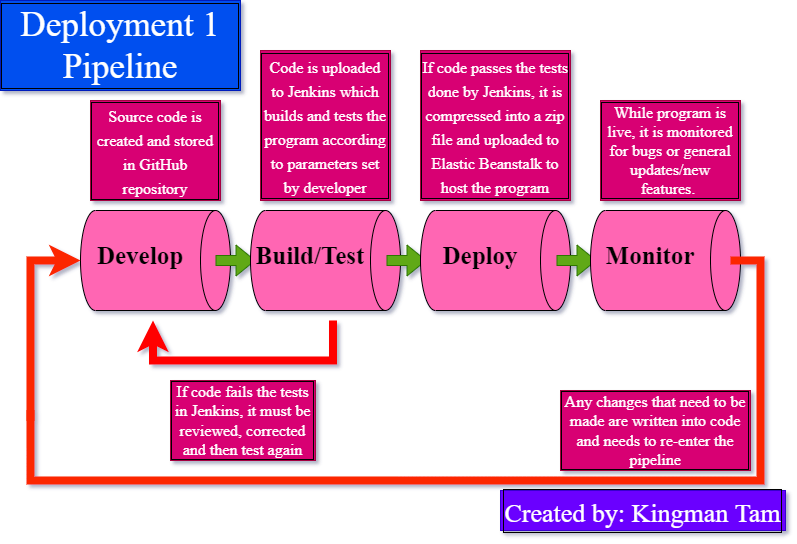

The diagram above was exported from draw.io. Its source (the exported page's mxGraphModel, read from the mxfile embedded in the PNG):
<mxGraphModel dx="1038" dy="547" grid="1" gridSize="10" guides="1" tooltips="1" connect="1" arrows="1" fold="1" page="1" pageScale="1" pageWidth="1100" pageHeight="850" background="none" math="0" shadow="1">
  <root>
    <mxCell id="0" />
    <mxCell id="1" parent="0" />
    <mxCell id="5_VJO5I97GOlSP-krV_t-1" value="" style="shape=cylinder3;whiteSpace=wrap;html=1;boundedLbl=1;backgroundOutline=1;size=15;direction=south;fillColor=#FF66B3;" vertex="1" parent="1">
      <mxGeometry x="214" y="378" width="150" height="100" as="geometry" />
    </mxCell>
    <mxCell id="5_VJO5I97GOlSP-krV_t-8" value="" style="shape=flexArrow;endArrow=classic;html=1;rounded=0;fillColor=#60a917;fillStyle=solid;strokeColor=#2D7600;" edge="1" parent="1">
      <mxGeometry width="50" height="50" relative="1" as="geometry">
        <mxPoint x="349" y="428" as="sourcePoint" />
        <mxPoint x="389" y="428" as="targetPoint" />
      </mxGeometry>
    </mxCell>
    <mxCell id="5_VJO5I97GOlSP-krV_t-20" value="" style="edgeStyle=orthogonalEdgeStyle;rounded=0;fillStyle=solid;orthogonalLoop=1;jettySize=auto;html=1;fontFamily=Times New Roman;fontSize=25;fillColor=#330000;strokeWidth=8;strokeColor=#FF0000;" edge="1" parent="1">
      <mxGeometry relative="1" as="geometry">
        <mxPoint x="286.5" y="488" as="targetPoint" />
        <mxPoint x="466.5" y="488" as="sourcePoint" />
        <Array as="points">
          <mxPoint x="466.5" y="528" />
          <mxPoint x="286.5" y="528" />
        </Array>
      </mxGeometry>
    </mxCell>
    <mxCell id="5_VJO5I97GOlSP-krV_t-10" value="" style="shape=cylinder3;whiteSpace=wrap;html=1;boundedLbl=1;backgroundOutline=1;size=15;direction=south;fillColor=#FF66B3;" vertex="1" parent="1">
      <mxGeometry x="384" y="378" width="150" height="100" as="geometry" />
    </mxCell>
    <mxCell id="5_VJO5I97GOlSP-krV_t-11" value="" style="shape=flexArrow;endArrow=classic;html=1;rounded=0;fillColor=#60a917;fillStyle=solid;strokeColor=#2D7600;" edge="1" parent="1">
      <mxGeometry width="50" height="50" relative="1" as="geometry">
        <mxPoint x="520" y="428" as="sourcePoint" />
        <mxPoint x="560" y="428" as="targetPoint" />
      </mxGeometry>
    </mxCell>
    <mxCell id="5_VJO5I97GOlSP-krV_t-12" value="Build/Test" style="text;html=1;strokeColor=none;fillColor=none;align=center;verticalAlign=middle;whiteSpace=wrap;rounded=0;fontSize=25;fontFamily=Times New Roman;fontStyle=1" vertex="1" parent="1">
      <mxGeometry x="414" y="408" width="60" height="30" as="geometry" />
    </mxCell>
    <mxCell id="5_VJO5I97GOlSP-krV_t-13" value="Develop" style="text;html=1;strokeColor=none;fillColor=none;align=center;verticalAlign=middle;whiteSpace=wrap;rounded=0;fontFamily=Times New Roman;fontSize=25;fontStyle=1" vertex="1" parent="1">
      <mxGeometry x="244" y="408" width="60" height="30" as="geometry" />
    </mxCell>
    <mxCell id="5_VJO5I97GOlSP-krV_t-14" value="" style="shape=cylinder3;whiteSpace=wrap;html=1;boundedLbl=1;backgroundOutline=1;size=15;direction=south;fillColor=#FF66B3;" vertex="1" parent="1">
      <mxGeometry x="554" y="378" width="150" height="100" as="geometry" />
    </mxCell>
    <mxCell id="5_VJO5I97GOlSP-krV_t-15" value="" style="shape=flexArrow;endArrow=classic;html=1;rounded=0;fillColor=#60a917;fillStyle=solid;strokeColor=#2D7600;" edge="1" parent="1">
      <mxGeometry width="50" height="50" relative="1" as="geometry">
        <mxPoint x="690" y="428" as="sourcePoint" />
        <mxPoint x="730" y="428" as="targetPoint" />
      </mxGeometry>
    </mxCell>
    <mxCell id="5_VJO5I97GOlSP-krV_t-16" value="Deploy" style="text;html=1;strokeColor=none;fillColor=none;align=center;verticalAlign=middle;whiteSpace=wrap;rounded=0;fontSize=25;fontFamily=Times New Roman;fontStyle=1" vertex="1" parent="1">
      <mxGeometry x="584" y="408" width="60" height="30" as="geometry" />
    </mxCell>
    <mxCell id="5_VJO5I97GOlSP-krV_t-17" value="" style="shape=cylinder3;whiteSpace=wrap;html=1;boundedLbl=1;backgroundOutline=1;size=15;direction=south;fillColor=#FF66B3;" vertex="1" parent="1">
      <mxGeometry x="724" y="378" width="150" height="100" as="geometry" />
    </mxCell>
    <mxCell id="5_VJO5I97GOlSP-krV_t-19" value="Monitor" style="text;html=1;strokeColor=none;fillColor=none;align=center;verticalAlign=middle;whiteSpace=wrap;rounded=0;fontSize=25;fontFamily=Times New Roman;fontStyle=1" vertex="1" parent="1">
      <mxGeometry x="754" y="408" width="60" height="30" as="geometry" />
    </mxCell>
    <mxCell id="5_VJO5I97GOlSP-krV_t-21" value="" style="edgeStyle=orthogonalEdgeStyle;rounded=0;fillStyle=solid;orthogonalLoop=1;jettySize=auto;html=1;fontFamily=Times New Roman;fontSize=25;strokeWidth=8;fillColor=#e51400;entryX=0.5;entryY=1;entryDx=0;entryDy=0;entryPerimeter=0;strokeColor=#FC2605;startArrow=none;" edge="1" parent="1" target="5_VJO5I97GOlSP-krV_t-1">
      <mxGeometry relative="1" as="geometry">
        <mxPoint x="204" y="418" as="targetPoint" />
        <mxPoint x="164" y="588" as="sourcePoint" />
        <Array as="points">
          <mxPoint x="164" y="428" />
        </Array>
      </mxGeometry>
    </mxCell>
    <mxCell id="5_VJO5I97GOlSP-krV_t-22" value="&lt;font style=&quot;font-size: 16px;&quot;&gt;Source code is created and stored in GitHub repository&lt;/font&gt;" style="text;html=1;strokeColor=#A50040;fillColor=#d80073;align=center;verticalAlign=middle;whiteSpace=wrap;rounded=0;fontFamily=Times New Roman;fontSize=20;labelBorderColor=default;fontColor=#ffffff;" vertex="1" parent="1">
      <mxGeometry x="224" y="268" width="130" height="100" as="geometry" />
    </mxCell>
    <mxCell id="5_VJO5I97GOlSP-krV_t-23" value="&lt;font style=&quot;font-size: 16px;&quot;&gt;Code is uploaded to Jenkins which builds and tests the program according to parameters set by developer&lt;/font&gt;" style="text;html=1;strokeColor=#A50040;fillColor=#d80073;align=center;verticalAlign=middle;whiteSpace=wrap;rounded=0;fontFamily=Times New Roman;fontSize=20;labelBorderColor=default;fontColor=#ffffff;" vertex="1" parent="1">
      <mxGeometry x="394" y="218" width="130" height="150" as="geometry" />
    </mxCell>
    <mxCell id="5_VJO5I97GOlSP-krV_t-24" value="&lt;font style=&quot;font-size: 16px;&quot;&gt;If code passes the tests done by Jenkins, it is compressed into a zip file and uploaded to Elastic Beanstalk to host the program&lt;/font&gt;" style="text;html=1;strokeColor=#A50040;fillColor=#d80073;align=center;verticalAlign=middle;whiteSpace=wrap;rounded=0;fontFamily=Times New Roman;fontSize=20;labelBorderColor=default;fontColor=#ffffff;" vertex="1" parent="1">
      <mxGeometry x="554" y="218" width="150" height="150" as="geometry" />
    </mxCell>
    <mxCell id="5_VJO5I97GOlSP-krV_t-25" value="If code fails the tests in Jenkins, it must be reviewed, corrected and then test again" style="text;html=1;strokeColor=#A50040;fillColor=#d80073;align=center;verticalAlign=middle;whiteSpace=wrap;rounded=0;labelBorderColor=default;fontFamily=Times New Roman;fontSize=16;fontColor=#ffffff;" vertex="1" parent="1">
      <mxGeometry x="304" y="548" width="145" height="80" as="geometry" />
    </mxCell>
    <mxCell id="5_VJO5I97GOlSP-krV_t-26" value="" style="edgeStyle=orthogonalEdgeStyle;rounded=0;fillStyle=solid;orthogonalLoop=1;jettySize=auto;html=1;fontFamily=Times New Roman;fontSize=25;strokeWidth=8;fillColor=#e51400;strokeColor=#FC2605;endArrow=none;" edge="1" parent="1">
      <mxGeometry relative="1" as="geometry">
        <mxPoint x="164" y="578" as="targetPoint" />
        <mxPoint x="864" y="428" as="sourcePoint" />
        <Array as="points">
          <mxPoint x="894" y="428" />
          <mxPoint x="894" y="648" />
          <mxPoint x="164" y="648" />
        </Array>
      </mxGeometry>
    </mxCell>
    <mxCell id="5_VJO5I97GOlSP-krV_t-27" value="While program is live, it is monitored for bugs or general updates/new features.&amp;nbsp;" style="text;html=1;strokeColor=#A50040;fillColor=#d80073;align=center;verticalAlign=middle;whiteSpace=wrap;rounded=0;labelBorderColor=default;fontFamily=Times New Roman;fontSize=16;fontColor=#ffffff;" vertex="1" parent="1">
      <mxGeometry x="734" y="268" width="140" height="100" as="geometry" />
    </mxCell>
    <mxCell id="5_VJO5I97GOlSP-krV_t-28" value="Any changes that need to be made are written into code and needs to re-enter the pipeline" style="text;html=1;strokeColor=#A50040;fillColor=#d80073;align=center;verticalAlign=middle;whiteSpace=wrap;rounded=0;labelBorderColor=default;fontFamily=Times New Roman;fontSize=16;fontColor=#ffffff;" vertex="1" parent="1">
      <mxGeometry x="694" y="558" width="190" height="80" as="geometry" />
    </mxCell>
    <mxCell id="5_VJO5I97GOlSP-krV_t-29" value="&lt;font style=&quot;font-size: 35px;&quot;&gt;Deployment 1 Pipeline&lt;/font&gt;" style="text;html=1;strokeColor=#001DBC;fillColor=#0050ef;align=center;verticalAlign=middle;whiteSpace=wrap;rounded=0;labelBorderColor=default;fontFamily=Times New Roman;fontSize=16;fontColor=#ffffff;" vertex="1" parent="1">
      <mxGeometry x="134" y="168" width="240" height="90" as="geometry" />
    </mxCell>
    <mxCell id="5_VJO5I97GOlSP-krV_t-30" value="&lt;font style=&quot;font-size: 26px;&quot;&gt;Created by: Kingman Tam&lt;/font&gt;" style="text;html=1;strokeColor=#3700CC;fillColor=#6a00ff;align=center;verticalAlign=middle;whiteSpace=wrap;rounded=0;labelBorderColor=default;fontFamily=Times New Roman;fontSize=35;fontColor=#ffffff;" vertex="1" parent="1">
      <mxGeometry x="634" y="658" width="285" height="40" as="geometry" />
    </mxCell>
  </root>
</mxGraphModel>